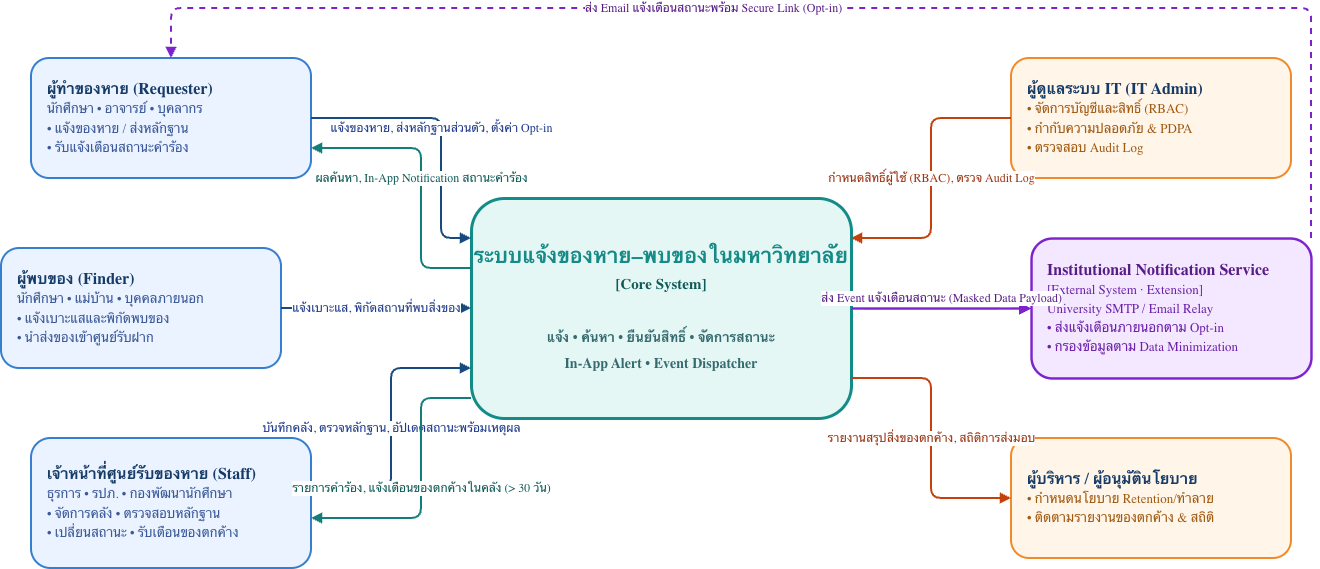

The diagram above was exported from draw.io. Its source (the exported page's mxGraphModel, read from the mxfile embedded in the PNG):
<mxGraphModel dx="3668" dy="1486" grid="1" gridSize="10" guides="1" tooltips="1" connect="1" arrows="1" fold="1" page="1" pageScale="1" pageWidth="850" pageHeight="1100" math="0" shadow="0">
  <root>
    <mxCell id="0" />
    <mxCell id="1" parent="0" />
    <mxCell id="sys_core" parent="1" style="rounded=1;whiteSpace=wrap;html=1;fillColor=#E4F7F4;strokeColor=#138C88;strokeWidth=3;fontColor=#168A87;fontSize=22;fontStyle=1;align=center;verticalAlign=middle;fontFamily=Noto Sans Thai;" value="&lt;b&gt;ระบบแจ้งของหาย–พบของในมหาวิทยาลัย&lt;/b&gt;&lt;br&gt;&lt;font style='font-size:15px;color:#0F5A57;'&gt;[Core System]&lt;/font&gt;&lt;br&gt;&lt;br&gt;&lt;font style='font-size:14px;color:#356B70'&gt;แจ้ง • ค้นหา • ยืนยันสิทธิ์ • จัดการสถานะ&lt;br&gt;In-App Alert • Event Dispatcher&lt;/font&gt;" vertex="1">
      <mxGeometry height="220" width="380" x="490" y="290" as="geometry" />
    </mxCell>
    <mxCell id="act_loser" parent="1" style="rounded=1;whiteSpace=wrap;html=1;fillColor=#EAF3FF;strokeColor=#367ED0;strokeWidth=2;fontColor=#173B67;fontSize=16;align=left;verticalAlign=middle;spacingLeft=14;fontFamily=Noto Sans Thai;" value="&lt;b&gt;ผู้ทำของหาย (Requester)&lt;/b&gt;&lt;br&gt;&lt;font style='font-size:13px;color:#3B5998'&gt;นักศึกษา • อาจารย์ • บุคลากร&lt;br&gt;• แจ้งของหาย / ส่งหลักฐาน&lt;br&gt;• รับแจ้งเตือนสถานะคำร้อง&lt;/font&gt;" vertex="1">
      <mxGeometry height="120" width="280" x="50" y="150" as="geometry" />
    </mxCell>
    <mxCell id="act_finder" parent="1" style="rounded=1;whiteSpace=wrap;html=1;fillColor=#EAF3FF;strokeColor=#367ED0;strokeWidth=2;fontColor=#173B67;fontSize=16;align=left;verticalAlign=middle;spacingLeft=14;fontFamily=Noto Sans Thai;" value="&lt;b&gt;ผู้พบของ (Finder)&lt;/b&gt;&lt;br&gt;&lt;font style='font-size:13px;color:#3B5998'&gt;นักศึกษา • แม่บ้าน • บุคคลภายนอก&lt;br&gt;• แจ้งเบาะแสและพิกัดพบของ&lt;br&gt;• นำส่งของเข้าศูนย์รับฝาก&lt;/font&gt;" vertex="1">
      <mxGeometry height="120" width="280" x="20" y="340" as="geometry" />
    </mxCell>
    <mxCell id="act_staff" parent="1" style="rounded=1;whiteSpace=wrap;html=1;fillColor=#EAF3FF;strokeColor=#367ED0;strokeWidth=2;fontColor=#173B67;fontSize=16;align=left;verticalAlign=middle;spacingLeft=14;fontFamily=Noto Sans Thai;" value="&lt;b&gt;เจ้าหน้าที่ศูนย์รับของหาย (Staff)&lt;/b&gt;&lt;br&gt;&lt;font style='font-size:13px;color:#3B5998'&gt;ธุรการ • รปภ. • กองพัฒนานักศึกษา&lt;br&gt;• จัดการคลัง • ตรวจสอบหลักฐาน&lt;br&gt;• เปลี่ยนสถานะ • รับเตือนของตกค้าง&lt;/font&gt;" vertex="1">
      <mxGeometry height="130" width="280" x="50" y="530" as="geometry" />
    </mxCell>
    <mxCell id="act_admin" parent="1" style="rounded=1;whiteSpace=wrap;html=1;fillColor=#FFF5E9;strokeColor=#F08A2B;strokeWidth=2;fontColor=#173B67;fontSize=16;align=left;verticalAlign=middle;spacingLeft=14;fontFamily=Noto Sans Thai;" value="&lt;b&gt;ผู้ดูแลระบบ IT (IT Admin)&lt;/b&gt;&lt;br&gt;&lt;font style='font-size:13px;color:#A05A12'&gt;• จัดการบัญชีและสิทธิ์ (RBAC)&lt;br&gt;• กำกับความปลอดภัย &amp;amp; PDPA&lt;br&gt;• ตรวจสอบ Audit Log&lt;/font&gt;" vertex="1">
      <mxGeometry height="120" width="280" x="1030" y="150" as="geometry" />
    </mxCell>
    <mxCell id="act_exec" parent="1" style="rounded=1;whiteSpace=wrap;html=1;fillColor=#FFF5E9;strokeColor=#F08A2B;strokeWidth=2;fontColor=#173B67;fontSize=16;align=left;verticalAlign=middle;spacingLeft=14;fontFamily=Noto Sans Thai;" value="&lt;b&gt;ผู้บริหาร / ผู้อนุมัตินโยบาย&lt;/b&gt;&lt;br&gt;&lt;font style='font-size:13px;color:#A05A12'&gt;• กำหนดนโยบาย Retention/ทำลาย&lt;br&gt;• ติดตามรายงานของตกค้าง &amp;amp; สถิติ&lt;/font&gt;" vertex="1">
      <mxGeometry height="120" width="280" x="1030" y="530" as="geometry" />
    </mxCell>
    <mxCell id="ext_mail" parent="1" style="rounded=1;whiteSpace=wrap;html=1;fillColor=#F3E8FF;strokeColor=#7E22CE;strokeWidth=2.5;fontColor=#581C87;fontSize=16;align=left;verticalAlign=middle;spacingLeft=14;fontFamily=Noto Sans Thai;" value="&lt;b&gt;Institutional Notification Service&lt;/b&gt;&lt;br&gt;&lt;font style='font-size:13px;color:#6B21A8'&gt;[External System · Extension]&lt;br&gt;University SMTP / Email Relay&lt;br&gt;• ส่งแจ้งเตือนภายนอกตาม Opt-in&lt;br&gt;• กรองข้อมูลตาม Data Minimization&lt;/font&gt;" vertex="1">
      <mxGeometry height="140" width="280" x="1050" y="330" as="geometry" />
    </mxCell>
    <mxCell id="e_loser_sys" edge="1" parent="1" source="act_loser" style="edgeStyle=orthogonalEdgeStyle;rounded=1;html=1;endArrow=block;strokeColor=#174A7E;strokeWidth=2;fontColor=#1E3A8A;fontSize=12;fontFamily=Noto Sans Thai;labelBackgroundColor=#FFFFFF;" target="sys_core" value="แจ้งของหาย, ส่งหลักฐานส่วนตัว, ตั้งค่า Opt-in">
      <mxGeometry relative="1" as="geometry">
        <Array as="points">
          <mxPoint x="460" y="210" />
          <mxPoint x="460" y="330" />
        </Array>
      </mxGeometry>
    </mxCell>
    <mxCell id="e_sys_loser" edge="1" parent="1" source="sys_core" style="edgeStyle=orthogonalEdgeStyle;rounded=1;html=1;endArrow=block;strokeColor=#147D7A;strokeWidth=2;fontColor=#0F5A57;fontSize=12;fontFamily=Noto Sans Thai;labelBackgroundColor=#FFFFFF;" target="act_loser" value="ผลค้นหา, In-App Notification สถานะคำร้อง">
      <mxGeometry relative="1" as="geometry">
        <Array as="points">
          <mxPoint x="440" y="360" />
          <mxPoint x="440" y="240" />
        </Array>
      </mxGeometry>
    </mxCell>
    <mxCell id="e_finder_sys" edge="1" parent="1" source="act_finder" style="edgeStyle=orthogonalEdgeStyle;rounded=1;html=1;endArrow=block;strokeColor=#174A7E;strokeWidth=2;fontColor=#1E3A8A;fontSize=12;fontFamily=Noto Sans Thai;labelBackgroundColor=#FFFFFF;" target="sys_core" value="แจ้งเบาะแส, พิกัดสถานที่พบสิ่งของ">
      <mxGeometry relative="1" as="geometry">
        <mxPoint x="300" y="400" as="sourcePoint" />
        <mxPoint x="490" y="400" as="targetPoint" />
      </mxGeometry>
    </mxCell>
    <mxCell id="e_staff_sys" edge="1" parent="1" source="act_staff" style="edgeStyle=orthogonalEdgeStyle;rounded=1;html=1;endArrow=block;strokeColor=#174A7E;strokeWidth=2;fontColor=#1E3A8A;fontSize=12;fontFamily=Noto Sans Thai;labelBackgroundColor=#FFFFFF;" target="sys_core" value="บันทึกคลัง, ตรวจหลักฐาน, อัปเดตสถานะพร้อมเหตุผล">
      <mxGeometry relative="1" as="geometry">
        <Array as="points">
          <mxPoint x="410" y="580" />
          <mxPoint x="410" y="460" />
        </Array>
      </mxGeometry>
    </mxCell>
    <mxCell id="e_sys_staff" edge="1" parent="1" source="sys_core" style="edgeStyle=orthogonalEdgeStyle;rounded=1;html=1;endArrow=block;strokeColor=#147D7A;strokeWidth=2;fontColor=#0F5A57;fontSize=12;fontFamily=Noto Sans Thai;labelBackgroundColor=#FFFFFF;" target="act_staff" value="รายการคำร้อง, แจ้งเตือนของตกค้างในคลัง (&gt; 30 วัน)">
      <mxGeometry relative="1" as="geometry">
        <Array as="points">
          <mxPoint x="440" y="490" />
          <mxPoint x="440" y="610" />
        </Array>
      </mxGeometry>
    </mxCell>
    <mxCell id="e_admin_sys" edge="1" parent="1" source="act_admin" style="edgeStyle=orthogonalEdgeStyle;rounded=1;html=1;endArrow=block;strokeColor=#C2410C;strokeWidth=2;fontColor=#9A3412;fontSize=12;fontFamily=Noto Sans Thai;labelBackgroundColor=#FFFFFF;" target="sys_core" value="กำหนดสิทธิ์ผู้ใช้ (RBAC), ตรวจ Audit Log">
      <mxGeometry relative="1" as="geometry">
        <Array as="points">
          <mxPoint x="950" y="210" />
          <mxPoint x="950" y="330" />
        </Array>
      </mxGeometry>
    </mxCell>
    <mxCell id="e_sys_exec" edge="1" parent="1" source="sys_core" style="edgeStyle=orthogonalEdgeStyle;rounded=1;html=1;endArrow=block;strokeColor=#C2410C;strokeWidth=2;fontColor=#9A3412;fontSize=12;fontFamily=Noto Sans Thai;labelBackgroundColor=#FFFFFF;" target="act_exec" value="รายงานสรุปสิ่งของตกค้าง, สถิติการส่งมอบ">
      <mxGeometry relative="1" as="geometry">
        <Array as="points">
          <mxPoint x="950" y="470" />
          <mxPoint x="950" y="590" />
        </Array>
      </mxGeometry>
    </mxCell>
    <mxCell id="e_sys_mail" edge="1" parent="1" source="sys_core" style="edgeStyle=orthogonalEdgeStyle;rounded=1;html=1;endArrow=block;strokeColor=#7E22CE;strokeWidth=2.5;fontColor=#581C87;fontSize=12;fontFamily=Noto Sans Thai;labelBackgroundColor=#FFFFFF;" target="ext_mail" value="ส่ง Event แจ้งเตือนสถานะ (Masked Data Payload)">
      <mxGeometry relative="1" y="10" as="geometry">
        <mxPoint as="offset" />
      </mxGeometry>
    </mxCell>
    <mxCell id="e_mail_loser" edge="1" parent="1" source="ext_mail" style="edgeStyle=orthogonalEdgeStyle;rounded=1;html=1;endArrow=block;strokeColor=#7E22CE;strokeWidth=2;fontColor=#581C87;fontSize=12;fontFamily=Noto Sans Thai;dashed=1;labelBackgroundColor=#FFFFFF;" target="act_loser" value="ส่ง Email แจ้งเตือนสถานะพร้อม Secure Link (Opt-in)">
      <mxGeometry relative="1" x="0.1656" as="geometry">
        <Array as="points">
          <mxPoint x="1330" y="400" />
          <mxPoint x="1330" y="100" />
          <mxPoint x="190" y="100" />
        </Array>
      </mxGeometry>
    </mxCell>
  </root>
</mxGraphModel>